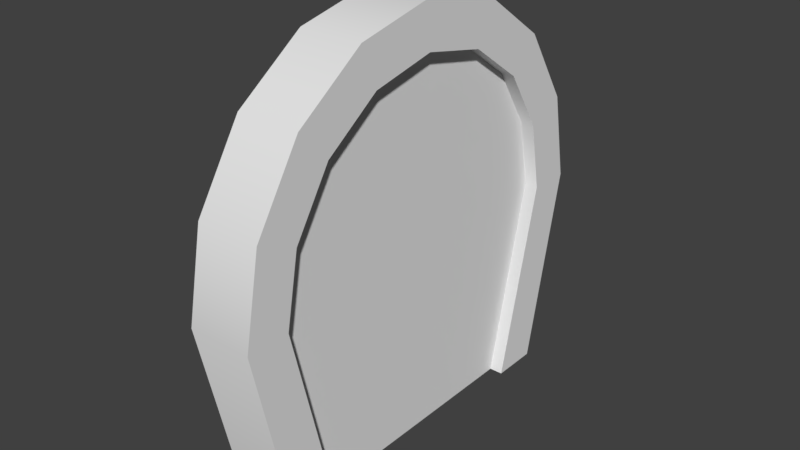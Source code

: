 # Source: RatHole_BaseMesh.blend  (saved by Blender 2.78.0; exported with 4.5.12 LTS)
import bpy
from mathutils import Matrix  # noqa: F401  (used for matrix-valued properties, if any)

bpy.ops.wm.read_factory_settings(use_empty=True)
scene = bpy.context.scene
scene.name = 'Scene'

# ---- collections
col_collection_1 = bpy.data.collections.new('Collection 1'); scene.collection.children.link(col_collection_1)

# ---- materials (node trees are filled in below, after node groups)
mat_rathole_material = bpy.data.materials.new('RatHole_Material')
mat_rathole_material.alpha_threshold = 0.0
mat_rathole_material.use_transparent_shadow = False
mat_rathole_material.roughness = 0.5
mat_rathole__frame__material = bpy.data.materials.new('RatHole (Frame)_Material')
mat_rathole__frame__material.alpha_threshold = 0.0
mat_rathole__frame__material.use_transparent_shadow = False
mat_rathole__frame__material.roughness = 0.5

# ---- material node trees

# ---- world
world_world = bpy.data.worlds.new('World'); scene.world = world_world
world_world.color = (0.05088, 0.05088, 0.05088)
world_world.use_sun_shadow = False
world_world.sun_shadow_jitter_overblur = 0.0
world_world.cycles.sampling_method = 'MANUAL'

# ---- meshes
me_plane_004 = bpy.data.meshes.new('Plane.004')
me_plane_004.from_pydata([(-0.02859, 0.1042, 0.5752), (-0.02859, 0.1925, 0.5128), (0.02859, 0.1925, 0.5128), (0.02859, 6.546e-08, 0.5971), (0.02859, -0.1985, -8.183e-08), (-0.02859, -0.1985, -8.183e-08), (-0.02859, -0.2515, 0.4194), (-0.02859, -0.1925, 0.5128), (0.02859, -0.2722, 0.3093), (-0.02859, 0.2515, 0.4194), (-0.02859, 0.2722, 0.3093), (0.02859, 0.2722, 0.3093), (0.02859, -0.1925, 0.5128), (0.02859, -0.1042, 0.5752), (-0.02859, -0.1042, 0.5752), (0.02859, 0.2515, 0.4194), (-0.02859, -0.2722, 0.3093), (-0.02859, 6.546e-08, 0.5971), (0.02859, 0.1985, 1.637e-08), (-0.02859, 0.1985, 1.637e-08), (0.02859, -0.2515, 0.4194), (0.02859, 0.1042, 0.5752)], [], [(20, 8, 11, 15, 2, 21, 3, 13, 12), (6, 7, 14, 17, 0, 1, 9, 10, 16), (8, 16, 5, 4), (20, 6, 16, 8), (12, 7, 6, 20), (13, 14, 7, 12), (3, 17, 14, 13), (21, 0, 17, 3), (2, 1, 0, 21), (15, 9, 1, 2), (11, 10, 9, 15), (18, 19, 10, 11), (18, 4, 5, 19), (11, 8, 4, 18), (16, 10, 19, 5)])
me_plane_004.polygons.foreach_set('use_smooth', [True] * 15)
_uv = me_plane_004.uv_layers.new(name='UVMap')
_uv.uv.foreach_set('vector', [0.04922, 0.6795, 0.01732, 0.51, 0.8553, 0.51, 0.8234, 0.6795, 0.7326, 0.8232, 0.5967, 0.9192, 0.4363, 0.9529, 0.276, 0.9192, 0.14, 0.8232, 0.04922, 0.6795, 0.14, 0.8232, 0.276, 0.9192, 0.4363, 0.9529, 0.5967, 0.9192, 0.7326, 0.8232, 0.8234, 0.6795, 0.8553, 0.51, 0.01732, 0.51, 0.01732, 0.51, 0.01732, 0.51, 0.1308, 0.03385, 0.1308, 0.03385, 0.04922, 0.6795, 0.04922, 0.6795, 0.01732, 0.51, 0.01732, 0.51, 0.14, 0.8232, 0.14, 0.8232, 0.04922, 0.6795, 0.04922, 0.6795, 0.276, 0.9192, 0.276, 0.9192, 0.14, 0.8232, 0.14, 0.8232, 0.4363, 0.9529, 0.4363, 0.9529, 0.276, 0.9192, 0.276, 0.9192, 0.5967, 0.9192, 0.5967, 0.9192, 0.4363, 0.9529, 0.4363, 0.9529, 0.7326, 0.8232, 0.7326, 0.8232, 0.5967, 0.9192, 0.5967, 0.9192, 0.8234, 0.6795, 0.8234, 0.6795, 0.7326, 0.8232, 0.7326, 0.8232, 0.8553, 0.51, 0.8553, 0.51, 0.8234, 0.6795, 0.8234, 0.6795, 0.7418, 0.03385, 0.7418, 0.03385, 0.8553, 0.51, 0.8553, 0.51, 0.7418, 0.03385, 0.1308, 0.03385, 0.1308, 0.03385, 0.7418, 0.03385, 0.8553, 0.51, 0.01732, 0.51, 0.1308, 0.03385, 0.7418, 0.03385, 0.01732, 0.51, 0.8553, 0.51, 0.7418, 0.03385, 0.1308, 0.03385])
me_plane_004.materials.append(mat_rathole_material)
me_plane_004.use_remesh_preserve_volume = False
me_plane_004.use_remesh_preserve_attributes = False
me_plane_004.use_mirror_vertex_groups = False
me_plane_004.update()
me_plane_003 = bpy.data.meshes.new('Plane.003')
me_plane_003.from_pydata([(0.05, 0.3403, 0.3093), (0.05, 0.3144, 0.447), (-0.05, 0.3144, 0.447), (0.05, 6.546e-08, 0.669), (-0.05, 6.546e-08, 0.669), (-0.05, -0.2406, 0.5637), (-0.05, -0.3144, 0.447), (-0.05, -0.3403, 0.3093), (0.05, -0.2734, -9.82e-08), (-0.05, -0.2734, -9.82e-08), (0.05, 0.2734, 0.0), (-0.05, 0.2734, 0.0), (-0.05, 0.2722, 0.3093), (0.05, -0.1042, 0.5752), (0.05, -0.1925, 0.5128), (-0.05, -0.2515, 0.4194), (-0.05, -0.2722, 0.3093), (0.05, -0.1985, -9.82e-08), (0.05, 0.1985, 1.637e-08), (-0.05, 0.1985, 1.637e-08), (-0.05, 0.1925, 0.5128), (-0.05, -0.1042, 0.5752), (-0.05, -0.1985, -9.82e-08), (-0.05, 0.3403, 0.3093), (0.05, 0.2406, 0.5637), (-0.05, 0.2406, 0.5637), (0.05, 0.1302, 0.6416), (-0.05, 0.1302, 0.6416), (0.05, -0.1302, 0.6416), (-0.05, -0.1302, 0.6416), (0.05, -0.2406, 0.5637), (0.05, -0.3144, 0.447), (0.05, -0.3403, 0.3093), (0.05, 0.2722, 0.3093), (0.05, 0.2515, 0.4194), (-0.05, 0.2515, 0.4194), (0.05, 0.1925, 0.5128), (0.05, 0.1042, 0.5752), (0.05, 6.546e-08, 0.5971), (0.05, -0.2515, 0.4194), (-0.05, -0.1925, 0.5128), (0.05, -0.2722, 0.3093), (-0.05, 0.1042, 0.5752), (-0.05, 1.309e-07, 0.5971)], [], [(0, 23, 2, 1), (1, 2, 25, 24), (24, 25, 27, 26), (26, 27, 4, 3), (3, 4, 29, 28), (28, 29, 5, 30), (30, 5, 6, 31), (31, 6, 7, 32), (32, 7, 9, 8), (26, 3, 38, 37), (10, 11, 23, 0), (7, 6, 15, 16), (4, 27, 42, 43), (32, 8, 17, 41), (9, 7, 16, 22), (3, 28, 13, 38), (0, 1, 34, 33), (29, 4, 43, 21), (2, 23, 12, 35), (28, 30, 14, 13), (5, 29, 21, 40), (1, 24, 36, 34), (25, 2, 35, 20), (30, 31, 39, 14), (10, 0, 33, 18), (6, 5, 40, 15), (23, 11, 19, 12), (24, 26, 37, 36), (27, 25, 20, 42), (31, 32, 41, 39), (37, 42, 20, 36), (39, 15, 40, 14), (38, 43, 42, 37), (15, 39, 41, 16), (12, 33, 34, 35), (33, 12, 19, 18), (14, 40, 21, 13), (13, 21, 43, 38), (35, 34, 36, 20), (16, 41, 17, 22), (17, 8, 9, 22), (18, 19, 11, 10)])
me_plane_003.polygons.foreach_set('use_smooth', [True] * 42)
_uv = me_plane_003.uv_layers.new(name='UVMap')
_uv.uv.foreach_set('vector', [0.9523, 0.475, 0.9523, 0.475, 0.9172, 0.6616, 0.9172, 0.6616, 0.9172, 0.6616, 0.9172, 0.6616, 0.8172, 0.8198, 0.8172, 0.8198, 0.8172, 0.8198, 0.8172, 0.8198, 0.6675, 0.9255, 0.6675, 0.9255, 0.6675, 0.9255, 0.6675, 0.9255, 0.491, 0.9626, 0.491, 0.9626, 0.491, 0.9626, 0.491, 0.9626, 0.3145, 0.9255, 0.3145, 0.9255, 0.3145, 0.9255, 0.3145, 0.9255, 0.1649, 0.8198, 0.1649, 0.8198, 0.1649, 0.8198, 0.1649, 0.8198, 0.06486, 0.6616, 0.06486, 0.6616, 0.06486, 0.6616, 0.06486, 0.6616, 0.02975, 0.475, 0.02975, 0.475, 0.02975, 0.475, 0.02975, 0.475, 0.1542, 0.05563, 0.1542, 0.05563, 0.6675, 0.9255, 0.491, 0.9626, 0.491, 0.8651, 0.6322, 0.8354, 0.8278, 0.05563, 0.8278, 0.05563, 0.9523, 0.475, 0.9523, 0.475, 0.02975, 0.475, 0.06486, 0.6616, 0.1501, 0.6243, 0.122, 0.475, 0.491, 0.9626, 0.6675, 0.9255, 0.6322, 0.8354, 0.491, 0.8651, 0.02975, 0.475, 0.1542, 0.05563, 0.222, 0.05563, 0.122, 0.475, 0.1542, 0.05563, 0.02975, 0.475, 0.122, 0.475, 0.222, 0.05563, 0.491, 0.9626, 0.3145, 0.9255, 0.3498, 0.8354, 0.491, 0.8651, 0.9523, 0.475, 0.9172, 0.6616, 0.832, 0.6243, 0.86, 0.475, 0.3145, 0.9255, 0.491, 0.9626, 0.491, 0.8651, 0.3498, 0.8354, 0.9172, 0.6616, 0.9523, 0.475, 0.86, 0.475, 0.832, 0.6243, 0.3145, 0.9255, 0.1649, 0.8198, 0.2301, 0.7508, 0.3498, 0.8354, 0.1649, 0.8198, 0.3145, 0.9255, 0.3498, 0.8354, 0.2301, 0.7508, 0.9172, 0.6616, 0.8172, 0.8198, 0.752, 0.7508, 0.832, 0.6243, 0.8172, 0.8198, 0.9172, 0.6616, 0.832, 0.6243, 0.752, 0.7508, 0.1649, 0.8198, 0.06486, 0.6616, 0.1501, 0.6243, 0.2301, 0.7508, 0.8278, 0.05563, 0.9523, 0.475, 0.86, 0.475, 0.7601, 0.05563, 0.06486, 0.6616, 0.1649, 0.8198, 0.2301, 0.7508, 0.1501, 0.6243, 0.9523, 0.475, 0.8278, 0.05563, 0.7601, 0.05563, 0.86, 0.475, 0.8172, 0.8198, 0.6675, 0.9255, 0.6322, 0.8354, 0.752, 0.7508, 0.6675, 0.9255, 0.8172, 0.8198, 0.752, 0.7508, 0.6322, 0.8354, 0.06486, 0.6616, 0.02975, 0.475, 0.122, 0.475, 0.1501, 0.6243, 0.6322, 0.8354, 0.6322, 0.8354, 0.752, 0.7508, 0.752, 0.7508, 0.1501, 0.6243, 0.1501, 0.6243, 0.2301, 0.7508, 0.2301, 0.7508, 0.491, 0.8651, 0.491, 0.8651, 0.6322, 0.8354, 0.6322, 0.8354, 0.1501, 0.6243, 0.1501, 0.6243, 0.122, 0.475, 0.122, 0.475, 0.86, 0.475, 0.86, 0.475, 0.832, 0.6243, 0.832, 0.6243, 0.86, 0.475, 0.86, 0.475, 0.7601, 0.05563, 0.7601, 0.05563, 0.2301, 0.7508, 0.2301, 0.7508, 0.3498, 0.8354, 0.3498, 0.8354, 0.3498, 0.8354, 0.3498, 0.8354, 0.491, 0.8651, 0.491, 0.8651, 0.832, 0.6243, 0.832, 0.6243, 0.752, 0.7508, 0.752, 0.7508, 0.122, 0.475, 0.122, 0.475, 0.222, 0.05563, 0.222, 0.05563, 0.222, 0.05563, 0.1542, 0.05563, 0.1542, 0.05563, 0.222, 0.05563, 0.7601, 0.05563, 0.7601, 0.05563, 0.8278, 0.05563, 0.8278, 0.05563])
me_plane_003.materials.append(mat_rathole__frame__material)
me_plane_003.use_remesh_preserve_volume = False
me_plane_003.use_remesh_preserve_attributes = False
me_plane_003.use_mirror_vertex_groups = False
me_plane_003.update()

# ---- objects
ob_rathole = bpy.data.objects.new('RatHole', me_plane_004)
ob_rathole_frame = bpy.data.objects.new('RatHole(Frame)', me_plane_003)

# ---- transforms, parenting, visibility, modifiers, constraints
ob_rathole.location = (0.0, 0.0, 0.0)
ob_rathole.scale = (0.5, 0.5, 0.5)
ob_rathole.lineart.crease_threshold = 0.0
_m = ob_rathole.modifiers.new('EdgeSplit', 'EDGE_SPLIT')
ob_rathole_frame.location = (0.0, 0.0, 0.0)
ob_rathole_frame.scale = (0.5, 0.5, 0.5)
ob_rathole_frame.lineart.crease_threshold = 0.0
_m = ob_rathole_frame.modifiers.new('EdgeSplit', 'EDGE_SPLIT')

# ---- collection membership
col_collection_1.objects.link(ob_rathole)
col_collection_1.objects.link(ob_rathole_frame)

# ---- scene / render settings (as saved in the file)
scene.frame_start = 1; scene.frame_end = 250; scene.frame_set(234)
scene.render.engine = 'BLENDER_EEVEE_NEXT'
scene.render.resolution_percentage = 50
scene.render.dither_intensity = 0.0
scene.cycles.use_denoising = False
scene.cycles.samples = 128
scene.cycles.sampling_pattern = 'TABULATED_SOBOL'
scene.cycles.light_sampling_threshold = 0.0
scene.cycles.use_adaptive_sampling = False
scene.cycles.use_light_tree = False
scene.cycles.blur_glossy = 0.0
scene.cycles.sample_clamp_indirect = 0.0
scene.view_settings.view_transform = 'Standard'
bpy.context.view_layer.update()

# ---- added for rendering (the .blend has no active camera and no usable light): camera, sun
cam_auto = bpy.data.cameras.new('AutoCamera')
cam_auto.lens = 50.0
cam_auto.sensor_width = 36.0
cam_auto.clip_end = 1000.0
ob_auto_camera = bpy.data.objects.new('AutoCamera', cam_auto)
scene.collection.objects.link(ob_auto_camera)
ob_auto_camera.location = (0.44388, -0.532656, 0.522355)
ob_auto_camera.rotation_euler = (1.09748, -7.21219e-08, 0.694738)
scene.camera = ob_auto_camera
light_auto_sun = bpy.data.lights.new('AutoSun', 'SUN')
light_auto_sun.energy = 3.0
light_auto_sun.angle = 0.0523599
ob_auto_sun = bpy.data.objects.new('AutoSun', light_auto_sun)
scene.collection.objects.link(ob_auto_sun)
ob_auto_sun.rotation_euler = (0.872665, 0.174533, 0.523599)
bpy.context.view_layer.update()
